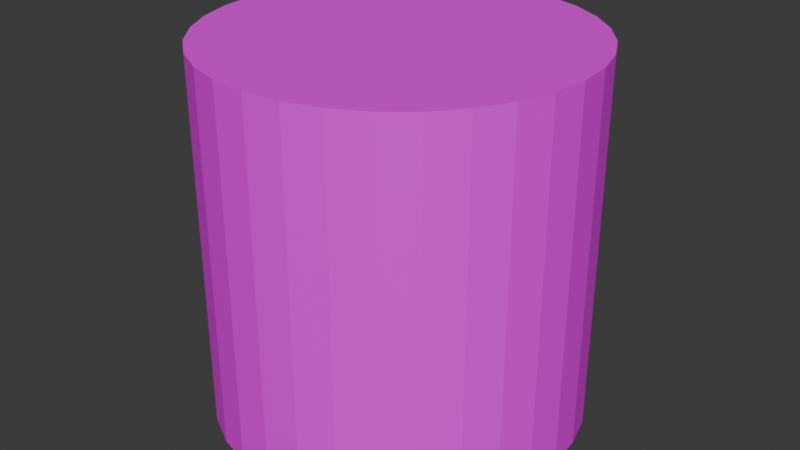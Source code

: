 # Source: Cylinder.blend  (saved by Blender 5.2.44; exported with 4.5.12 LTS)
import bpy
from mathutils import Matrix  # noqa: F401  (used for matrix-valued properties, if any)

bpy.ops.wm.read_factory_settings(use_empty=True)
scene = bpy.context.scene
scene.name = 'Scene'

# ---- collections
col_collection = bpy.data.collections.new('Collection'); scene.collection.children.link(col_collection)

# ---- images (referenced by path relative to the original .blend; pixels are not part of the script)
import os
ASSET_DIR = os.environ.get("B2B_ASSET_DIR", "")  # directory of the original .blend (textures are referenced by path, not embedded)
HERE = os.path.dirname(os.path.abspath(__file__))  # packed textures are extracted next to this script under _unpacked/

def load_image(name, relpath, width, height, colorspace="sRGB"):
    """Load a texture the original file referenced (path relative to the .blend, or extracted next to this script)."""
    p = next((c for c in (os.path.join(HERE, relpath), os.path.join(ASSET_DIR, relpath)) if relpath and os.path.exists(c)), "")
    if p:
        img = bpy.data.images.load(p, check_existing=True)
        img.name = name
    else:  # same state as the original file: an image datablock whose file is absent (Cycles renders it pink)
        img = bpy.data.images.new(name, width, height)
        img.source = "FILE"
        img.filepath = "//" + (relpath or name)
    img.colorspace_settings.name = colorspace
    return img
img_blank_png = load_image('Blank.png', 'Textures/Blank.png', 1024, 1024, 'sRGB')

# ---- materials (node trees are filled in below, after node groups)
mat_material = bpy.data.materials.new('Material')
mat_material.alpha_threshold = 0.0
mat_material.use_backface_culling_lightprobe_volume = False
mat_material.roughness = 0.5
mat_material.line_color = (0.0, 0.0, 0.0, 1.0)

# ---- material node trees
mat_material.use_nodes = True; mat_material.node_tree.nodes.clear()
_N = mat_material.node_tree.nodes; _L = mat_material.node_tree.links
n0 = _N.new('ShaderNodeOutputMaterial'); n0.name = 'Material Output'; n0.location = (200, 100)
n1 = _N.new('ShaderNodeBsdfPrincipled'); n1.name = 'Principled BSDF'; n1.location = (-200, 100)
n1.inputs[10].default_value = 0.005
n2 = _N.new('ShaderNodeTexImage'); n2.name = 'Image Texture'; n2.location = (-490, 80)
n2.image = img_blank_png
_L.new(n1.outputs[0], n0.inputs[0])
_L.new(n2.outputs[0], n1.inputs[0])
n0.is_active_output = True

# ---- world
world_world = bpy.data.worlds.new('World'); scene.world = world_world
world_world.use_nodes = True; world_world.node_tree.nodes.clear()
_N = world_world.node_tree.nodes; _L = world_world.node_tree.links
n0 = _N.new('ShaderNodeOutputWorld'); n0.name = 'World Output'; n0.location = (200, 100)
n1 = _N.new('ShaderNodeBackground'); n1.name = 'Background'; n1.location = (-200, 100)
n1.inputs[0].default_value = (0.05088, 0.05088, 0.05088, 1.0)
_L.new(n1.outputs[0], n0.inputs[0])
n0.is_active_output = True
world_world.color = (0.05088, 0.05088, 0.05088)
world_world.sun_shadow_jitter_overblur = 0.0

# ---- meshes
me_cylinder = bpy.data.meshes.new('Cylinder')
me_cylinder.from_pydata([(0.0, 1.0, -1.0), (0.0, 1.0, 1.0), (0.1951, 0.9808, -1.0), (0.1951, 0.9808, 1.0), (0.3827, 0.9239, -1.0), (0.3827, 0.9239, 1.0), (0.5556, 0.8315, -1.0), (0.5556, 0.8315, 1.0), (0.7071, 0.7071, -1.0), (0.7071, 0.7071, 1.0), (0.8315, 0.5556, -1.0), (0.8315, 0.5556, 1.0), (0.9239, 0.3827, -1.0), (0.9239, 0.3827, 1.0), (0.9808, 0.1951, -1.0), (0.9808, 0.1951, 1.0), (1.0, 0.0, -1.0), (1.0, 0.0, 1.0), (0.9808, -0.1951, -1.0), (0.9808, -0.1951, 1.0), (0.9239, -0.3827, -1.0), (0.9239, -0.3827, 1.0), (0.8315, -0.5556, -1.0), (0.8315, -0.5556, 1.0), (0.7071, -0.7071, -1.0), (0.7071, -0.7071, 1.0), (0.5556, -0.8315, -1.0), (0.5556, -0.8315, 1.0), (0.3827, -0.9239, -1.0), (0.3827, -0.9239, 1.0), (0.1951, -0.9808, -1.0), (0.1951, -0.9808, 1.0), (0.0, -1.0, -1.0), (0.0, -1.0, 1.0), (-0.1951, -0.9808, -1.0), (-0.1951, -0.9808, 1.0), (-0.3827, -0.9239, -1.0), (-0.3827, -0.9239, 1.0), (-0.5556, -0.8315, -1.0), (-0.5556, -0.8315, 1.0), (-0.7071, -0.7071, -1.0), (-0.7071, -0.7071, 1.0), (-0.8315, -0.5556, -1.0), (-0.8315, -0.5556, 1.0), (-0.9239, -0.3827, -1.0), (-0.9239, -0.3827, 1.0), (-0.9808, -0.1951, -1.0), (-0.9808, -0.1951, 1.0), (-1.0, 0.0, -1.0), (-1.0, 0.0, 1.0), (-0.9808, 0.1951, -1.0), (-0.9808, 0.1951, 1.0), (-0.9239, 0.3827, -1.0), (-0.9239, 0.3827, 1.0), (-0.8315, 0.5556, -1.0), (-0.8315, 0.5556, 1.0), (-0.7071, 0.7071, -1.0), (-0.7071, 0.7071, 1.0), (-0.5556, 0.8315, -1.0), (-0.5556, 0.8315, 1.0), (-0.3827, 0.9239, -1.0), (-0.3827, 0.9239, 1.0), (-0.1951, 0.9808, -1.0), (-0.1951, 0.9808, 1.0), (0.0, 0.0, 1.0), (0.0, 0.0, -1.0)], [], [(0, 1, 3, 2), (2, 3, 5, 4), (4, 5, 7, 6), (6, 7, 9, 8), (8, 9, 11, 10), (10, 11, 13, 12), (12, 13, 15, 14), (14, 15, 17, 16), (16, 17, 19, 18), (18, 19, 21, 20), (20, 21, 23, 22), (22, 23, 25, 24), (24, 25, 27, 26), (26, 27, 29, 28), (28, 29, 31, 30), (30, 31, 33, 32), (32, 33, 35, 34), (34, 35, 37, 36), (36, 37, 39, 38), (38, 39, 41, 40), (40, 41, 43, 42), (42, 43, 45, 44), (44, 45, 47, 46), (46, 47, 49, 48), (48, 49, 51, 50), (50, 51, 53, 52), (52, 53, 55, 54), (54, 55, 57, 56), (56, 57, 59, 58), (58, 59, 61, 60), (3, 64, 5), (60, 61, 63, 62), (62, 63, 1, 0), (0, 65, 62), (33, 64, 35), (17, 64, 19), (49, 64, 51), (25, 64, 27), (57, 64, 59), (9, 64, 11), (41, 64, 43), (29, 64, 31), (61, 64, 63), (21, 64, 23), (53, 64, 55), (13, 64, 15), (45, 64, 47), (5, 64, 7), (37, 64, 39), (64, 3, 1), (35, 64, 37), (39, 64, 41), (7, 64, 9), (31, 64, 33), (63, 64, 1), (27, 64, 29), (59, 64, 61), (55, 64, 57), (23, 64, 25), (19, 64, 21), (51, 64, 53), (47, 64, 49), (15, 64, 17), (11, 64, 13), (43, 64, 45), (32, 65, 30), (48, 65, 46), (16, 65, 14), (56, 65, 54), (24, 65, 22), (8, 65, 6), (40, 65, 38), (60, 65, 58), (28, 65, 26), (36, 65, 34), (4, 65, 2), (12, 65, 10), (44, 65, 42), (20, 65, 18), (52, 65, 50), (62, 65, 60), (30, 65, 28), (34, 65, 32), (2, 65, 0), (38, 65, 36), (6, 65, 4), (10, 65, 8), (42, 65, 40), (14, 65, 12), (46, 65, 44), (18, 65, 16), (50, 65, 48), (22, 65, 20), (54, 65, 52), (26, 65, 24), (58, 65, 56)])
_uv = me_cylinder.uv_layers.new(name='UVMap')
_uv.uv.foreach_set('vector', [0.5147, 0.4162, 0.5147, 0.0, 0.5547, 0.0, 0.5547, 0.4162, 0.5547, 0.4162, 0.5547, 0.0, 0.5955, 0.0, 0.5955, 0.4162, 0.5955, 0.4162, 0.5955, 0.0, 0.6355, 0.0, 0.6355, 0.4162, 0.6355, 0.4162, 0.6355, 0.0, 0.6732, 0.0, 0.6732, 0.4162, 0.6732, 0.4162, 0.6732, 0.0, 0.7071, 0.0, 0.7071, 0.4162, 0.4142, 0.8324, 0.4142, 0.4162, 0.4431, 0.4162, 0.4431, 0.8324, 0.4431, 0.8324, 0.4431, 0.4162, 0.477, 0.4162, 0.477, 0.8324, 0.477, 0.8324, 0.477, 0.4162, 0.5147, 0.4162, 0.5147, 0.8324, 0.5147, 0.8324, 0.5147, 0.4162, 0.5547, 0.4162, 0.5547, 0.8324, 0.5547, 0.8324, 0.5547, 0.4162, 0.5955, 0.4162, 0.5955, 0.8324, 0.5955, 0.8324, 0.5955, 0.4162, 0.6355, 0.4162, 0.6355, 0.8324, 0.6355, 0.8324, 0.6355, 0.4162, 0.6732, 0.4162, 0.6732, 0.8324, 0.6732, 0.8324, 0.6732, 0.4162, 0.7071, 0.4162, 0.7071, 0.8324, 0.7071, 0.4162, 0.7071, 0.0, 0.736, 0.0, 0.736, 0.4162, 0.736, 0.4162, 0.736, 0.0, 0.7699, 0.0, 0.7699, 0.4162, 0.7699, 0.4162, 0.7699, 0.0, 0.8076, 0.0, 0.8076, 0.4162, 0.8076, 0.4162, 0.8076, 0.0, 0.8476, 0.0, 0.8476, 0.4162, 0.8476, 0.4162, 0.8476, 0.0, 0.8884, 0.0, 0.8884, 0.4162, 0.8884, 0.4162, 0.8884, 0.0, 0.9284, 0.0, 0.9284, 0.4162, 0.9284, 0.4162, 0.9284, 0.0, 0.9661, 0.0, 0.9661, 0.4162, 0.9661, 0.4162, 0.9661, 0.0, 1.0, 0.0, 1.0, 0.4162, 0.7071, 0.8324, 0.7071, 0.4162, 0.736, 0.4162, 0.736, 0.8324, 0.736, 0.8324, 0.736, 0.4162, 0.7699, 0.4162, 0.7699, 0.8324, 0.7699, 0.8324, 0.7699, 0.4162, 0.8076, 0.4162, 0.8076, 0.8324, 0.8076, 0.8324, 0.8076, 0.4162, 0.8476, 0.4162, 0.8476, 0.8324, 0.8476, 0.8324, 0.8476, 0.4162, 0.8884, 0.4162, 0.8884, 0.8324, 0.8884, 0.8324, 0.8884, 0.4162, 0.9284, 0.4162, 0.9284, 0.8324, 0.9284, 0.8324, 0.9284, 0.4162, 0.9661, 0.4162, 0.9661, 0.8324, 0.9661, 0.8324, 0.9661, 0.4162, 1.0, 0.4162, 1.0, 0.8324, 0.4142, 0.4162, 0.4142, 0.0, 0.4431, 0.0, 0.4431, 0.4162, 0.07508, 0.368, 0.2071, 0.2071, 0.109, 0.3906, 0.4431, 0.4162, 0.4431, 0.0, 0.477, 0.0, 0.477, 0.4162, 0.477, 0.4162, 0.477, 0.0, 0.5147, 0.0, 0.5147, 0.4162, 0.04624, 0.7533, 0.2071, 0.6213, 0.07508, 0.7822, 0.368, 0.07508, 0.2071, 0.2071, 0.3391, 0.04624, 0.3391, 0.368, 0.2071, 0.2071, 0.368, 0.3391, 0.07508, 0.04624, 0.2071, 0.2071, 0.04624, 0.07508, 0.4142, 0.2275, 0.2071, 0.2071, 0.4142, 0.1867, 2.797e-08, 0.1867, 0.2071, 0.2071, 2.688e-08, 0.2275, 0.1867, 0.4142, 0.2071, 0.2071, 0.2275, 0.4142, 0.2275, 3.337e-08, 0.2071, 0.2071, 0.1867, 3.227e-08, 0.4063, 0.1467, 0.2071, 0.2071, 0.3906, 0.109, 0.007959, 0.2675, 0.2071, 0.2071, 0.02357, 0.3052, 0.3906, 0.3052, 0.2071, 0.2071, 0.4063, 0.2675, 0.02357, 0.109, 0.2071, 0.2071, 0.007959, 0.1467, 0.2675, 0.4063, 0.2071, 0.2071, 0.3052, 0.3906, 0.1467, 0.007959, 0.2071, 0.2071, 0.109, 0.02357, 0.109, 0.3906, 0.2071, 0.2071, 0.1467, 0.4063, 0.3052, 0.02357, 0.2071, 0.2071, 0.2675, 0.007959, 0.2071, 0.2071, 0.07508, 0.368, 0.04624, 0.3391, 0.3391, 0.04624, 0.2071, 0.2071, 0.3052, 0.02357, 0.2675, 0.007959, 0.2071, 0.2071, 0.2275, 3.337e-08, 0.1467, 0.4063, 0.2071, 0.2071, 0.1867, 0.4142, 0.3906, 0.109, 0.2071, 0.2071, 0.368, 0.07508, 0.02357, 0.3052, 0.2071, 0.2071, 0.04624, 0.3391, 0.4142, 0.1867, 0.2071, 0.2071, 0.4063, 0.1467, 2.688e-08, 0.2275, 0.2071, 0.2071, 0.007959, 0.2675, 0.007959, 0.1467, 0.2071, 0.2071, 2.797e-08, 0.1867, 0.4063, 0.2675, 0.2071, 0.2071, 0.4142, 0.2275, 0.368, 0.3391, 0.2071, 0.2071, 0.3906, 0.3052, 0.04624, 0.07508, 0.2071, 0.2071, 0.02357, 0.109, 0.109, 0.02357, 0.2071, 0.2071, 0.07508, 0.04624, 0.3052, 0.3906, 0.2071, 0.2071, 0.3391, 0.368, 0.2275, 0.4142, 0.2071, 0.2071, 0.2675, 0.4063, 0.1867, 3.227e-08, 0.2071, 0.2071, 0.1467, 0.007959, 0.368, 0.4893, 0.2071, 0.6213, 0.3391, 0.4605, 0.3391, 0.7822, 0.2071, 0.6213, 0.368, 0.7533, 0.07508, 0.4605, 0.2071, 0.6213, 0.04624, 0.4893, 0.1867, 0.8284, 0.2071, 0.6213, 0.2275, 0.8284, 0.2275, 0.4142, 0.2071, 0.6213, 0.1867, 0.4142, 1.814e-08, 0.6009, 0.2071, 0.6213, 1.705e-08, 0.6417, 0.4142, 0.6417, 0.2071, 0.6213, 0.4142, 0.6009, 0.109, 0.8049, 0.2071, 0.6213, 0.1467, 0.8205, 0.3052, 0.4378, 0.2071, 0.6213, 0.2675, 0.4222, 0.4063, 0.5609, 0.2071, 0.6213, 0.3906, 0.5232, 0.007959, 0.6817, 0.2071, 0.6213, 0.02357, 0.7194, 0.02357, 0.5232, 0.2071, 0.6213, 0.007959, 0.5609, 0.3906, 0.7194, 0.2071, 0.6213, 0.4063, 0.6817, 0.1467, 0.4222, 0.2071, 0.6213, 0.109, 0.4378, 0.2675, 0.8205, 0.2071, 0.6213, 0.3052, 0.8049, 0.07508, 0.7822, 0.2071, 0.6213, 0.109, 0.8049, 0.3391, 0.4605, 0.2071, 0.6213, 0.3052, 0.4378, 0.3906, 0.5232, 0.2071, 0.6213, 0.368, 0.4893, 0.02357, 0.7194, 0.2071, 0.6213, 0.04624, 0.7533, 0.4142, 0.6009, 0.2071, 0.6213, 0.4063, 0.5609, 1.705e-08, 0.6417, 0.2071, 0.6213, 0.007959, 0.6817, 0.007959, 0.5609, 0.2071, 0.6213, 1.814e-08, 0.6009, 0.4063, 0.6817, 0.2071, 0.6213, 0.4142, 0.6417, 0.04624, 0.4893, 0.2071, 0.6213, 0.02357, 0.5232, 0.368, 0.7533, 0.2071, 0.6213, 0.3906, 0.7194, 0.109, 0.4378, 0.2071, 0.6213, 0.07508, 0.4605, 0.3052, 0.8049, 0.2071, 0.6213, 0.3391, 0.7822, 0.1867, 0.4142, 0.2071, 0.6213, 0.1467, 0.4222, 0.2275, 0.8284, 0.2071, 0.6213, 0.2675, 0.8205, 0.2675, 0.4222, 0.2071, 0.6213, 0.2275, 0.4142, 0.1467, 0.8205, 0.2071, 0.6213, 0.1867, 0.8284])
me_cylinder.materials.append(mat_material)
me_cylinder.update()

# ---- objects
ob_cylinder = bpy.data.objects.new('Cylinder', me_cylinder)

# ---- transforms, parenting, visibility, modifiers, constraints
ob_cylinder.location = (0.0, 0.0, 0.0)

# ---- collection membership
col_collection.objects.link(ob_cylinder)

# ---- scene / render settings (as saved in the file)
scene.frame_start = 1; scene.frame_end = 250; scene.frame_set(1)
scene.render.engine = 'BLENDER_EEVEE_NEXT'
scene.render.bake_bias = 0.0
scene.render.bake_samples = 0
scene.render.compositor_device = 'GPU'
scene.eevee.use_volume_custom_range = False
scene.eevee.fast_gi_thickness_near = 0.1
scene.eevee.fast_gi_thickness_far = 0.0
scene.eevee.ray_tracing_options.screen_trace_thickness = 0.1
bpy.context.view_layer.update()

# ---- added for rendering (the .blend has no active camera and no usable light): camera, sun
cam_auto = bpy.data.cameras.new('AutoCamera')
cam_auto.lens = 50.0
cam_auto.sensor_width = 36.0
cam_auto.clip_end = 1000.0
ob_auto_camera = bpy.data.objects.new('AutoCamera', cam_auto)
scene.collection.objects.link(ob_auto_camera)
ob_auto_camera.location = (3.20507, -3.84609, 2.56406)
ob_auto_camera.rotation_euler = (1.09748, -7.21219e-08, 0.694738)
scene.camera = ob_auto_camera
light_auto_sun = bpy.data.lights.new('AutoSun', 'SUN')
light_auto_sun.energy = 3.0
light_auto_sun.angle = 0.0523599
ob_auto_sun = bpy.data.objects.new('AutoSun', light_auto_sun)
scene.collection.objects.link(ob_auto_sun)
ob_auto_sun.rotation_euler = (0.872665, 0.174533, 0.523599)
bpy.context.view_layer.update()
